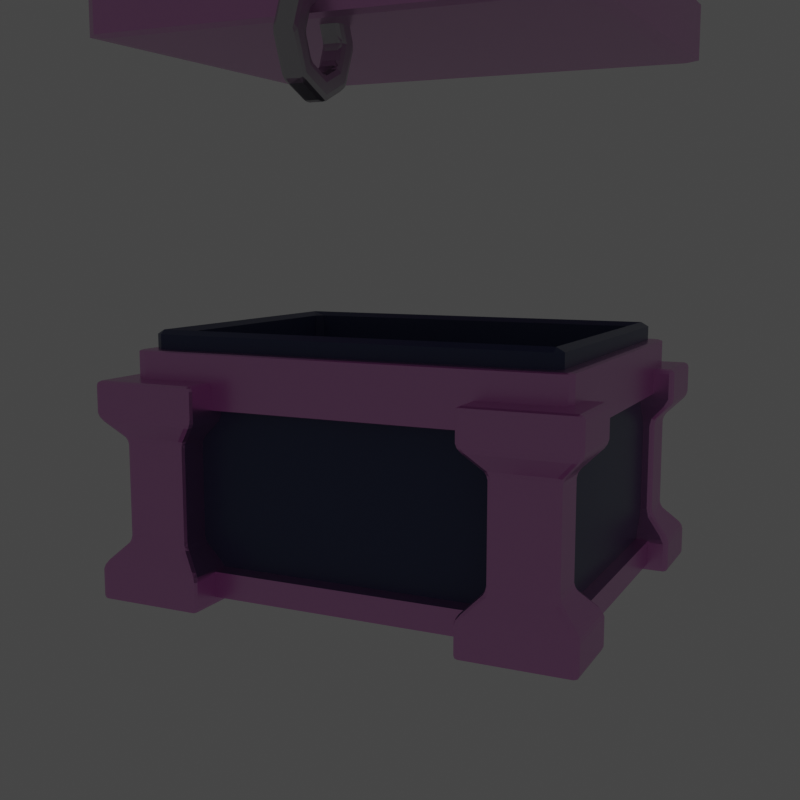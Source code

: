 # Source: uploads_files_3980691_Chest.blend  (saved by Blender 3.6.13; exported with 4.5.12 LTS)
import bpy
from mathutils import Matrix  # noqa: F401  (used for matrix-valued properties, if any)

bpy.ops.wm.read_factory_settings(use_empty=True)
scene = bpy.context.scene
scene.name = 'Scene'

# ---- collections
col_collection = bpy.data.collections.new('Collection'); scene.collection.children.link(col_collection)

# ---- materials (node trees are filled in below, after node groups)
mat_material_003 = bpy.data.materials.new('Material.003')
mat_material = bpy.data.materials.new('Material')
mat_material.alpha_threshold = 0.0
mat_material.line_color = (0.0, 0.0, 0.0, 1.0)
mat_material_002 = bpy.data.materials.new('Material.002')
mat_material_002.alpha_threshold = 0.0
mat_material_002.line_color = (0.0, 0.0, 0.0, 1.0)

# ---- material node trees
mat_material_003.use_nodes = True; mat_material_003.node_tree.nodes.clear()
_N = mat_material_003.node_tree.nodes; _L = mat_material_003.node_tree.links
n0 = _N.new('ShaderNodeBsdfPrincipled'); n0.name = 'Principled BSDF'; n0.location = (10, 300)
n0.distribution = 'GGX'
n0.subsurface_method = 'RANDOM_WALK_SKIN'
n0.inputs[0].default_value = (0.04898, 0.06577, 0.1574, 1.0)
n0.inputs[2].default_value = 0.3
n0.inputs[3].default_value = 1.45
n0.inputs[27].default_value = (0.0, 0.0, 0.0, 1.0)
n0.inputs[28].default_value = 1.0
n1 = _N.new('ShaderNodeOutputMaterial'); n1.name = 'Material Output'; n1.location = (300, 300)
_L.new(n0.outputs[0], n1.inputs[0])
n1.is_active_output = True
mat_material.use_nodes = True; mat_material.node_tree.nodes.clear()
_N = mat_material.node_tree.nodes; _L = mat_material.node_tree.links
n0 = _N.new('ShaderNodeOutputMaterial'); n0.name = 'Material Output'; n0.location = (300, 300)
n1 = _N.new('ShaderNodeBsdfPrincipled'); n1.name = 'Principled BSDF'; n1.location = (10, 300)
n1.distribution = 'GGX'
n1.subsurface_method = 'RANDOM_WALK_SKIN'
n1.inputs[0].default_value = (0.8, 0.3771, 0.7377, 1.0)
n1.inputs[1].default_value = 0.9
n1.inputs[2].default_value = 0.3
n1.inputs[3].default_value = 1.45
n1.inputs[27].default_value = (0.0, 0.0, 0.0, 1.0)
n1.inputs[28].default_value = 1.0
_L.new(n1.outputs[0], n0.inputs[0])
n0.is_active_output = True
mat_material_002.use_nodes = True; mat_material_002.node_tree.nodes.clear()
_N = mat_material_002.node_tree.nodes; _L = mat_material_002.node_tree.links
n0 = _N.new('ShaderNodeOutputMaterial'); n0.name = 'Material Output'; n0.location = (300, 300)
n1 = _N.new('ShaderNodeBsdfPrincipled'); n1.name = 'Principled BSDF'; n1.location = (10, 300)
n1.distribution = 'GGX'
n1.subsurface_method = 'RANDOM_WALK_SKIN'
n1.inputs[0].default_value = (0.5223, 0.5067, 0.5382, 1.0)
n1.inputs[1].default_value = 0.9
n1.inputs[2].default_value = 0.3
n1.inputs[3].default_value = 1.45
n1.inputs[13].default_value = 1.0
n1.inputs[27].default_value = (0.0, 0.0, 0.0, 1.0)
n1.inputs[28].default_value = 1.0
_L.new(n1.outputs[0], n0.inputs[0])
n0.is_active_output = True

# ---- world
world_world = bpy.data.worlds.new('World'); scene.world = world_world
world_world.use_nodes = True; world_world.node_tree.nodes.clear()
_N = world_world.node_tree.nodes; _L = world_world.node_tree.links
n0 = _N.new('ShaderNodeOutputWorld'); n0.name = 'World Output'; n0.location = (300, 300)
n1 = _N.new('ShaderNodeBackground'); n1.name = 'Background'; n1.location = (10, 300)
n1.inputs[0].default_value = (0.05088, 0.05088, 0.05088, 1.0)
_L.new(n1.outputs[0], n0.inputs[0])
n0.is_active_output = True
world_world.color = (0.05088, 0.05088, 0.05088)
world_world.use_sun_shadow = False
world_world.sun_shadow_jitter_overblur = 0.0

# ---- cameras
cam_camera_001 = bpy.data.cameras.new('Camera.001')

# ---- lights
light_spot = bpy.data.lights.new('Spot', 'SPOT')
light_spot.transmission_factor = 0.0
light_spot.shadow_maximum_resolution = 0.006
light_spot.use_absolute_resolution = True

# ---- meshes
me_cube_003 = bpy.data.meshes.new('Cube.003')
me_cube_003.from_pydata([(-1.0, -1.0, -1.0), (-0.9258, -0.9258, 1.0), (-1.0, 1.0, -1.0), (-0.9258, 0.9258, 1.0), (1.0, -1.0, -1.0), (0.9258, -0.9258, 1.0), (1.0, 1.0, -1.0), (0.9258, 0.9258, 1.0), (-1.0, -1.0, 1.0), (-1.0, 1.0, 1.0), (1.0, 1.0, 1.0), (1.0, -1.0, 1.0), (-0.9258, -0.9258, -0.848), (-0.9258, 0.9258, -0.848), (0.9258, 0.9258, -0.848), (0.9258, -0.9258, -0.848)], [], [(0, 8, 9, 2), (2, 9, 10, 6), (6, 10, 11, 4), (4, 11, 8, 0), (2, 6, 4, 0), (1, 5, 15, 12), (1, 3, 9, 8), (3, 7, 10, 9), (7, 5, 11, 10), (5, 1, 8, 11), (14, 13, 12, 15), (7, 3, 13, 14), (5, 7, 14, 15), (3, 1, 12, 13)])
_uv = me_cube_003.uv_layers.new(name='UVMap')
_uv.uv.foreach_set('vector', [0.375, 0.0, 0.625, 0.0, 0.625, 0.25, 0.375, 0.25, 0.375, 0.25, 0.625, 0.25, 0.625, 0.5, 0.375, 0.5, 0.375, 0.5, 0.625, 0.5, 0.625, 0.75, 0.375, 0.75, 0.375, 0.75, 0.625, 0.75, 0.625, 1.0, 0.375, 1.0, 0.125, 0.5, 0.375, 0.5, 0.375, 0.75, 0.125, 0.75, 0.8594, 0.7344, 0.6406, 0.7344, 0.6406, 0.7344, 0.8594, 0.7344, 0.8594, 0.7344, 0.8594, 0.5156, 0.875, 0.5, 0.875, 0.75, 0.8594, 0.5156, 0.6406, 0.5156, 0.625, 0.5, 0.875, 0.5, 0.6406, 0.5156, 0.6406, 0.7344, 0.625, 0.75, 0.625, 0.5, 0.6406, 0.7344, 0.8594, 0.7344, 0.875, 0.75, 0.625, 0.75, 0.6406, 0.5156, 0.8594, 0.5156, 0.8594, 0.7344, 0.6406, 0.7344, 0.6406, 0.5156, 0.8594, 0.5156, 0.8594, 0.5156, 0.6406, 0.5156, 0.6406, 0.7344, 0.6406, 0.5156, 0.6406, 0.5156, 0.6406, 0.7344, 0.8594, 0.5156, 0.8594, 0.7344, 0.8594, 0.7344, 0.8594, 0.5156])
me_cube_003.materials.append(mat_material_003)
me_cube_003.update()
me_cylinder = bpy.data.meshes.new('Cylinder')
me_cylinder.from_pydata([(1.358e-08, 0.5031, -1.0), (1.358e-08, 0.5031, 1.0), (0.7071, 0.2102, -1.0), (0.7071, 0.2102, 1.0), (1.0, -0.3079, -1.0), (1.0, -0.3079, 1.0), (-1.0, -0.3079, -1.0), (-1.0, -0.3079, 1.0), (-0.7071, 0.2102, -1.0), (-0.7071, 0.2102, 1.0), (1.358e-08, -0.3079, 1.0), (-3.013e-08, -0.3079, -1.0)], [], [(0, 1, 3, 2), (2, 3, 5, 4), (10, 9, 7), (6, 7, 9, 8), (8, 9, 1, 0), (1, 9, 10), (5, 3, 10), (3, 1, 10), (8, 0, 11), (2, 4, 11), (6, 8, 11), (0, 2, 11)])
_uv = me_cylinder.uv_layers.new(name='UVMap')
_uv.uv.foreach_set('vector', [1.0, 0.5, 1.0, 1.0, 0.875, 1.0, 0.875, 0.5, 0.875, 0.5, 0.875, 1.0, 0.75, 1.0, 0.75, 0.5, 0.25, 0.25, 0.08029, 0.4197, 0.01, 0.25, 0.25, 0.5, 0.25, 1.0, 0.125, 1.0, 0.125, 0.5, 0.125, 0.5, 0.125, 1.0, 0.0, 1.0, 0.0, 0.5, 0.25, 0.49, 0.08029, 0.4197, 0.25, 0.25, 0.49, 0.25, 0.4197, 0.4197, 0.25, 0.25, 0.4197, 0.4197, 0.25, 0.49, 0.25, 0.25, 0.5803, 0.4197, 0.75, 0.49, 0.75, 0.25, 0.9197, 0.4197, 0.99, 0.25, 0.75, 0.25, 0.51, 0.25, 0.5803, 0.4197, 0.75, 0.25, 0.75, 0.49, 0.9197, 0.4197, 0.75, 0.25])
me_cylinder.materials.append(mat_material_003)
me_cylinder.update()
me_cylinder_001 = bpy.data.meshes.new('Cylinder.001')
me_cylinder_001.from_pydata([(2.682e-08, 0.4067, -1.0), (-1.775e-09, 0.4067, -0.6901), (0.7071, 0.1139, -1.0), (0.7071, 0.1139, -0.6901), (1.0, -0.4042, -1.0), (1.0, -0.4042, -0.6901), (-1.0, -0.4042, -1.0), (-1.0, -0.4042, -0.6901), (-0.7071, 0.1139, -1.0), (-0.7071, 0.1139, -0.6901), (4.628e-08, 0.5669, -1.012), (0.8719, 0.2083, -1.012), (0.8719, 0.2083, -0.6782), (-1.114e-10, 0.5669, -0.6782), (1.226, -0.4047, -1.012), (1.226, -0.4047, -0.6782), (-1.226, -0.4047, -0.6782), (-1.226, -0.4047, -1.012), (-0.8719, 0.2083, -1.012), (-0.8719, 0.2083, -0.6782), (2.682e-08, 0.4067, 1.0), (-1.775e-09, 0.4067, 0.6901), (0.7071, 0.1139, 1.0), (0.7071, 0.1139, 0.6901), (1.0, -0.4042, 1.0), (1.0, -0.4042, 0.6901), (-1.0, -0.4042, 1.0), (-1.0, -0.4042, 0.6901), (-0.7071, 0.1139, 1.0), (-0.7071, 0.1139, 0.6901), (4.628e-08, 0.5669, 1.012), (0.8719, 0.2083, 1.012), (0.8719, 0.2083, 0.6782), (-1.114e-10, 0.5669, 0.6782), (1.226, -0.4047, 1.012), (1.226, -0.4047, 0.6782), (-1.226, -0.4047, 0.6782), (-1.226, -0.4047, 1.012), (-0.8719, 0.2083, 1.012), (-0.8719, 0.2083, 0.6782)], [], [(0, 2, 3, 1), (2, 4, 5, 3), (6, 8, 9, 7), (8, 0, 1, 9), (10, 13, 12, 11), (11, 12, 15, 14), (17, 16, 19, 18), (18, 19, 13, 10), (3, 5, 15, 12), (9, 1, 13, 19), (7, 9, 19, 16), (5, 4, 14, 15), (2, 0, 10, 11), (6, 7, 16, 17), (4, 2, 11, 14), (0, 8, 18, 10), (1, 3, 12, 13), (8, 6, 17, 18), (20, 21, 23, 22), (22, 23, 25, 24), (26, 27, 29, 28), (28, 29, 21, 20), (30, 31, 32, 33), (31, 34, 35, 32), (37, 38, 39, 36), (38, 30, 33, 39), (23, 32, 35, 25), (29, 39, 33, 21), (27, 36, 39, 29), (25, 35, 34, 24), (22, 31, 30, 20), (26, 37, 36, 27), (24, 34, 31, 22), (20, 30, 38, 28), (21, 33, 32, 23), (28, 38, 37, 26)])
_uv = me_cylinder_001.uv_layers.new(name='UVMap')
_uv.uv.foreach_set('vector', [1.0, 0.5, 0.875, 0.5, 0.875, 1.0, 1.0, 1.0, 0.875, 0.5, 0.75, 0.5, 0.75, 1.0, 0.875, 1.0, 0.25, 0.5, 0.125, 0.5, 0.125, 1.0, 0.25, 1.0, 0.125, 0.5, 0.0, 0.5, 0.0, 1.0, 0.125, 1.0, 1.0, 0.5, 1.0, 1.0, 0.875, 1.0, 0.875, 0.5, 0.875, 0.5, 0.875, 1.0, 0.75, 1.0, 0.75, 0.5, 0.25, 0.5, 0.25, 1.0, 0.125, 1.0, 0.125, 0.5, 0.125, 0.5, 0.125, 1.0, 0.0, 1.0, 0.0, 0.5, 0.875, 1.0, 0.75, 1.0, 0.75, 1.0, 0.875, 1.0, 0.125, 1.0, 0.0, 1.0, 0.0, 1.0, 0.125, 1.0, 0.25, 1.0, 0.125, 1.0, 0.125, 1.0, 0.25, 1.0, 0.75, 1.0, 0.75, 0.5, 0.75, 0.5, 0.75, 1.0, 0.875, 0.5, 1.0, 0.5, 1.0, 0.5, 0.875, 0.5, 0.25, 0.5, 0.25, 1.0, 0.25, 1.0, 0.25, 0.5, 0.75, 0.5, 0.875, 0.5, 0.875, 0.5, 0.75, 0.5, 0.0, 0.5, 0.125, 0.5, 0.125, 0.5, 0.0, 0.5, 1.0, 1.0, 0.875, 1.0, 0.875, 1.0, 1.0, 1.0, 0.125, 0.5, 0.25, 0.5, 0.25, 0.5, 0.125, 0.5, 1.0, 0.5, 1.0, 1.0, 0.875, 1.0, 0.875, 0.5, 0.875, 0.5, 0.875, 1.0, 0.75, 1.0, 0.75, 0.5, 0.25, 0.5, 0.25, 1.0, 0.125, 1.0, 0.125, 0.5, 0.125, 0.5, 0.125, 1.0, 0.0, 1.0, 0.0, 0.5, 1.0, 0.5, 0.875, 0.5, 0.875, 1.0, 1.0, 1.0, 0.875, 0.5, 0.75, 0.5, 0.75, 1.0, 0.875, 1.0, 0.25, 0.5, 0.125, 0.5, 0.125, 1.0, 0.25, 1.0, 0.125, 0.5, 0.0, 0.5, 0.0, 1.0, 0.125, 1.0, 0.875, 1.0, 0.875, 1.0, 0.75, 1.0, 0.75, 1.0, 0.125, 1.0, 0.125, 1.0, 0.0, 1.0, 0.0, 1.0, 0.25, 1.0, 0.25, 1.0, 0.125, 1.0, 0.125, 1.0, 0.75, 1.0, 0.75, 1.0, 0.75, 0.5, 0.75, 0.5, 0.875, 0.5, 0.875, 0.5, 1.0, 0.5, 1.0, 0.5, 0.25, 0.5, 0.25, 0.5, 0.25, 1.0, 0.25, 1.0, 0.75, 0.5, 0.75, 0.5, 0.875, 0.5, 0.875, 0.5, 0.0, 0.5, 0.0, 0.5, 0.125, 0.5, 0.125, 0.5, 1.0, 1.0, 1.0, 1.0, 0.875, 1.0, 0.875, 1.0, 0.125, 0.5, 0.125, 0.5, 0.25, 0.5, 0.25, 0.5])
me_cylinder_001.materials.append(mat_material)
me_cylinder_001.update()
me_cube_005 = bpy.data.meshes.new('Cube.005')
me_cube_005.from_pydata([(-1.0, -1.0, -1.0), (-1.0, -1.0, 1.0), (-1.0, 1.0, -1.0), (-1.0, 1.0, 1.0), (1.0, -1.0, -1.0), (1.0, -1.0, 1.0), (1.0, 1.0, -1.0), (1.0, 1.0, 1.0)], [], [(0, 1, 3, 2), (2, 3, 7, 6), (6, 7, 5, 4), (4, 5, 1, 0), (2, 6, 4, 0), (7, 3, 1, 5)])
_uv = me_cube_005.uv_layers.new(name='UVMap')
_uv.uv.foreach_set('vector', [0.375, 0.0, 0.625, 0.0, 0.625, 0.25, 0.375, 0.25, 0.375, 0.25, 0.625, 0.25, 0.625, 0.5, 0.375, 0.5, 0.375, 0.5, 0.625, 0.5, 0.625, 0.75, 0.375, 0.75, 0.375, 0.75, 0.625, 0.75, 0.625, 1.0, 0.375, 1.0, 0.125, 0.5, 0.375, 0.5, 0.375, 0.75, 0.125, 0.75, 0.625, 0.5, 0.875, 0.5, 0.875, 0.75, 0.625, 0.75])
me_cube_005.materials.append(mat_material)
me_cube_005.update()
me_cube_006 = bpy.data.meshes.new('Cube.006')
me_cube_006.from_pydata([(-0.8842, -0.8842, -1.0), (-0.8842, -0.8842, 1.0), (-0.8842, 0.8842, -1.0), (-0.8842, 0.8842, 1.0), (0.8842, -0.8842, -1.0), (0.8842, -0.8842, 1.0), (0.8842, 0.8842, -1.0), (0.8842, 0.8842, 1.0), (-1.0, 1.0, -1.0), (-1.0, -1.0, -1.0), (-1.0, -1.0, 1.0), (-1.0, 1.0, 1.0), (1.0, 1.0, -1.0), (1.0, 1.0, 1.0), (1.0, -1.0, -1.0), (1.0, -1.0, 1.0)], [], [(9, 10, 11, 8), (8, 11, 13, 12), (12, 13, 15, 14), (14, 15, 10, 9), (0, 1, 5, 4), (2, 3, 1, 0), (2, 0, 9, 8), (1, 3, 11, 10), (6, 2, 8, 12), (3, 7, 13, 11), (4, 6, 12, 14), (7, 5, 15, 13), (0, 4, 14, 9), (5, 1, 10, 15), (6, 7, 3, 2), (4, 5, 7, 6)])
_uv = me_cube_006.uv_layers.new(name='UVMap')
_uv.uv.foreach_set('vector', [0.375, 0.0, 0.625, 0.0, 0.625, 0.25, 0.375, 0.25, 0.375, 0.25, 0.625, 0.25, 0.625, 0.5, 0.375, 0.5, 0.375, 0.5, 0.625, 0.5, 0.625, 0.75, 0.375, 0.75, 0.375, 0.75, 0.625, 0.75, 0.625, 1.0, 0.375, 1.0, 0.1395, 0.7355, 0.8605, 0.7355, 0.6395, 0.7355, 0.3605, 0.7355, 0.1395, 0.5145, 0.8605, 0.5145, 0.8605, 0.7355, 0.1395, 0.7355, 0.1395, 0.5145, 0.1395, 0.7355, 0.125, 0.75, 0.125, 0.5, 0.8605, 0.7355, 0.8605, 0.5145, 0.875, 0.5, 0.875, 0.75, 0.3605, 0.5145, 0.1395, 0.5145, 0.125, 0.5, 0.375, 0.5, 0.8605, 0.5145, 0.6395, 0.5145, 0.625, 0.5, 0.875, 0.5, 0.3605, 0.7355, 0.3605, 0.5145, 0.375, 0.5, 0.375, 0.75, 0.6395, 0.5145, 0.6395, 0.7355, 0.625, 0.75, 0.625, 0.5, 0.1395, 0.7355, 0.3605, 0.7355, 0.375, 0.75, 0.125, 0.75, 0.6395, 0.7355, 0.8605, 0.7355, 0.875, 0.75, 0.625, 0.75, 0.3605, 0.5145, 0.6395, 0.5145, 0.8605, 0.5145, 0.1395, 0.5145, 0.3605, 0.7355, 0.6395, 0.7355, 0.6395, 0.5145, 0.3605, 0.5145])
me_cube_006.materials.append(mat_material)
me_cube_006.update()
me_cube_007 = bpy.data.meshes.new('Cube.007')
me_cube_007.from_pydata([(-1.0, -1.0, -1.0), (-1.0, -1.0, 1.0), (-1.0, 1.0, -1.0), (-1.0, 1.0, 1.0), (1.0, -1.0, -1.0), (1.0, -1.0, 1.0), (1.0, 1.0, -1.0), (1.0, 1.0, 1.0)], [], [(0, 1, 3, 2), (2, 3, 7, 6), (6, 7, 5, 4), (4, 5, 1, 0), (2, 6, 4, 0), (7, 3, 1, 5)])
_uv = me_cube_007.uv_layers.new(name='UVMap')
_uv.uv.foreach_set('vector', [0.375, 0.0, 0.625, 0.0, 0.625, 0.25, 0.375, 0.25, 0.375, 0.25, 0.625, 0.25, 0.625, 0.5, 0.375, 0.5, 0.375, 0.5, 0.625, 0.5, 0.625, 0.75, 0.375, 0.75, 0.375, 0.75, 0.625, 0.75, 0.625, 1.0, 0.375, 1.0, 0.125, 0.5, 0.375, 0.5, 0.375, 0.75, 0.125, 0.75, 0.625, 0.5, 0.875, 0.5, 0.875, 0.75, 0.625, 0.75])
me_cube_007.materials.append(mat_material)
me_cube_007.update()
me_cube_008 = bpy.data.meshes.new('Cube.008')
me_cube_008.from_pydata([(-1.136, -0.9702, -0.007084), (-1.253, -1.057, 0.5661), (-1.136, -0.7209, -0.007084), (-1.253, -0.6342, 0.5661), (-0.7984, -0.9702, -0.007084), (-0.681, -1.057, 0.5661), (-0.7984, -0.7209, -0.007084), (-0.681, -0.6342, 0.5661), (-1.253, -1.057, 0.3808), (-1.253, -0.6342, 0.3808), (-0.681, -0.6342, 0.3808), (-0.681, -1.057, 0.3808), (-1.136, -0.7209, 0.2608), (-0.7984, -0.7209, 0.2608), (-0.7984, -0.9702, 0.2608), (-1.136, -0.9702, 0.2608), (-1.253, -1.057, -0.5637), (-1.253, -0.6342, -0.5637), (-0.681, -1.057, -0.5637), (-0.681, -0.6342, -0.5637), (-1.253, -1.057, -0.3784), (-1.253, -0.6342, -0.3784), (-0.681, -0.6342, -0.3784), (-0.681, -1.057, -0.3784), (-1.136, -0.7209, -0.2584), (-0.7984, -0.7209, -0.2584), (-0.7984, -0.9702, -0.2584), (-1.136, -0.9702, -0.2584), (1.136, -0.9702, -0.007084), (1.253, -1.057, 0.5661), (1.136, -0.7209, -0.007084), (1.253, -0.6342, 0.5661), (0.7984, -0.9702, -0.007084), (0.681, -1.057, 0.5661), (0.7984, -0.7209, -0.007084), (0.681, -0.6342, 0.5661), (1.253, -1.057, 0.3808), (1.253, -0.6342, 0.3808), (0.681, -0.6342, 0.3808), (0.681, -1.057, 0.3808), (1.136, -0.7209, 0.2608), (0.7984, -0.7209, 0.2608), (0.7984, -0.9702, 0.2608), (1.136, -0.9702, 0.2608), (1.253, -1.057, -0.5637), (1.253, -0.6342, -0.5637), (0.681, -1.057, -0.5637), (0.681, -0.6342, -0.5637), (1.253, -1.057, -0.3784), (1.253, -0.6342, -0.3784), (0.681, -0.6342, -0.3784), (0.681, -1.057, -0.3784), (1.136, -0.7209, -0.2584), (0.7984, -0.7209, -0.2584), (0.7984, -0.9702, -0.2584), (1.136, -0.9702, -0.2584), (-1.136, 0.9702, -0.007084), (-1.253, 1.057, 0.5661), (-1.136, 0.7209, -0.007084), (-1.253, 0.6342, 0.5661), (-0.7984, 0.9702, -0.007084), (-0.681, 1.057, 0.5661), (-0.7984, 0.7209, -0.007084), (-0.681, 0.6342, 0.5661), (-1.253, 1.057, 0.3808), (-1.253, 0.6342, 0.3808), (-0.681, 0.6342, 0.3808), (-0.681, 1.057, 0.3808), (-1.136, 0.7209, 0.2608), (-0.7984, 0.7209, 0.2608), (-0.7984, 0.9702, 0.2608), (-1.136, 0.9702, 0.2608), (-1.253, 1.057, -0.5637), (-1.253, 0.6342, -0.5637), (-0.681, 1.057, -0.5637), (-0.681, 0.6342, -0.5637), (-1.253, 1.057, -0.3784), (-1.253, 0.6342, -0.3784), (-0.681, 0.6342, -0.3784), (-0.681, 1.057, -0.3784), (-1.136, 0.7209, -0.2584), (-0.7984, 0.7209, -0.2584), (-0.7984, 0.9702, -0.2584), (-1.136, 0.9702, -0.2584), (1.136, 0.9702, -0.007084), (1.253, 1.057, 0.5661), (1.136, 0.7209, -0.007084), (1.253, 0.6342, 0.5661), (0.7984, 0.9702, -0.007084), (0.681, 1.057, 0.5661), (0.7984, 0.7209, -0.007084), (0.681, 0.6342, 0.5661), (1.253, 1.057, 0.3808), (1.253, 0.6342, 0.3808), (0.681, 0.6342, 0.3808), (0.681, 1.057, 0.3808), (1.136, 0.7209, 0.2608), (0.7984, 0.7209, 0.2608), (0.7984, 0.9702, 0.2608), (1.136, 0.9702, 0.2608), (1.253, 1.057, -0.5637), (1.253, 0.6342, -0.5637), (0.681, 1.057, -0.5637), (0.681, 0.6342, -0.5637), (1.253, 1.057, -0.3784), (1.253, 0.6342, -0.3784), (0.681, 0.6342, -0.3784), (0.681, 1.057, -0.3784), (1.136, 0.7209, -0.2584), (0.7984, 0.7209, -0.2584), (0.7984, 0.9702, -0.2584), (1.136, 0.9702, -0.2584)], [], [(8, 1, 3, 9), (9, 3, 7, 10), (10, 7, 5, 11), (11, 5, 1, 8), (2, 6, 4, 0), (7, 3, 1, 5), (14, 11, 8, 15), (13, 10, 11, 14), (12, 9, 10, 13), (15, 8, 9, 12), (0, 15, 12, 2), (2, 12, 13, 6), (6, 13, 14, 4), (4, 14, 15, 0), (20, 21, 17, 16), (21, 22, 19, 17), (22, 23, 18, 19), (23, 20, 16, 18), (19, 18, 16, 17), (26, 27, 20, 23), (25, 26, 23, 22), (24, 25, 22, 21), (27, 24, 21, 20), (0, 2, 24, 27), (2, 6, 25, 24), (6, 4, 26, 25), (4, 0, 27, 26), (36, 37, 31, 29), (37, 38, 35, 31), (38, 39, 33, 35), (39, 36, 29, 33), (30, 28, 32, 34), (35, 33, 29, 31), (42, 43, 36, 39), (41, 42, 39, 38), (40, 41, 38, 37), (43, 40, 37, 36), (28, 30, 40, 43), (30, 34, 41, 40), (34, 32, 42, 41), (32, 28, 43, 42), (48, 44, 45, 49), (49, 45, 47, 50), (50, 47, 46, 51), (51, 46, 44, 48), (47, 45, 44, 46), (54, 51, 48, 55), (53, 50, 51, 54), (52, 49, 50, 53), (55, 48, 49, 52), (28, 55, 52, 30), (30, 52, 53, 34), (34, 53, 54, 32), (32, 54, 55, 28), (64, 65, 59, 57), (65, 66, 63, 59), (66, 67, 61, 63), (67, 64, 57, 61), (58, 56, 60, 62), (63, 61, 57, 59), (70, 71, 64, 67), (69, 70, 67, 66), (68, 69, 66, 65), (71, 68, 65, 64), (56, 58, 68, 71), (58, 62, 69, 68), (62, 60, 70, 69), (60, 56, 71, 70), (76, 72, 73, 77), (77, 73, 75, 78), (78, 75, 74, 79), (79, 74, 72, 76), (75, 73, 72, 74), (82, 79, 76, 83), (81, 78, 79, 82), (80, 77, 78, 81), (83, 76, 77, 80), (56, 83, 80, 58), (58, 80, 81, 62), (62, 81, 82, 60), (60, 82, 83, 56), (92, 85, 87, 93), (93, 87, 91, 94), (94, 91, 89, 95), (95, 89, 85, 92), (86, 90, 88, 84), (91, 87, 85, 89), (98, 95, 92, 99), (97, 94, 95, 98), (96, 93, 94, 97), (99, 92, 93, 96), (84, 99, 96, 86), (86, 96, 97, 90), (90, 97, 98, 88), (88, 98, 99, 84), (104, 105, 101, 100), (105, 106, 103, 101), (106, 107, 102, 103), (107, 104, 100, 102), (103, 102, 100, 101), (110, 111, 104, 107), (109, 110, 107, 106), (108, 109, 106, 105), (111, 108, 105, 104), (84, 86, 108, 111), (86, 90, 109, 108), (90, 88, 110, 109), (88, 84, 111, 110)])
_uv = me_cube_008.uv_layers.new(name='UVMap')
_uv.uv.foreach_set('vector', [0.5977, 0.0, 0.625, 0.0, 0.625, 0.25, 0.5977, 0.25, 0.5977, 0.25, 0.625, 0.25, 0.625, 0.5, 0.5977, 0.5, 0.5977, 0.5, 0.625, 0.5, 0.625, 0.75, 0.5977, 0.75, 0.5977, 0.75, 0.625, 0.75, 0.625, 1.0, 0.5977, 1.0, 0.125, 0.5, 0.375, 0.5, 0.375, 0.75, 0.125, 0.75, 0.625, 0.5, 0.875, 0.5, 0.875, 0.75, 0.625, 0.75, 0.5713, 0.75, 0.5977, 0.75, 0.5977, 1.0, 0.5713, 1.0, 0.5713, 0.5, 0.5977, 0.5, 0.5977, 0.75, 0.5713, 0.75, 0.5713, 0.25, 0.5977, 0.25, 0.5977, 0.5, 0.5713, 0.5, 0.5713, 0.0, 0.5977, 0.0, 0.5977, 0.25, 0.5713, 0.25, 0.375, 0.0, 0.5713, 0.0, 0.5713, 0.25, 0.375, 0.25, 0.375, 0.25, 0.5713, 0.25, 0.5713, 0.5, 0.375, 0.5, 0.375, 0.5, 0.5713, 0.5, 0.5713, 0.75, 0.375, 0.75, 0.375, 0.75, 0.5713, 0.75, 0.5713, 1.0, 0.375, 1.0, 0.5977, 0.0, 0.5977, 0.25, 0.625, 0.25, 0.625, 0.0, 0.5977, 0.25, 0.5977, 0.5, 0.625, 0.5, 0.625, 0.25, 0.5977, 0.5, 0.5977, 0.75, 0.625, 0.75, 0.625, 0.5, 0.5977, 0.75, 0.5977, 1.0, 0.625, 1.0, 0.625, 0.75, 0.625, 0.5, 0.625, 0.75, 0.875, 0.75, 0.875, 0.5, 0.5713, 0.75, 0.5713, 1.0, 0.5977, 1.0, 0.5977, 0.75, 0.5713, 0.5, 0.5713, 0.75, 0.5977, 0.75, 0.5977, 0.5, 0.5713, 0.25, 0.5713, 0.5, 0.5977, 0.5, 0.5977, 0.25, 0.5713, 0.0, 0.5713, 0.25, 0.5977, 0.25, 0.5977, 0.0, 0.375, 0.0, 0.375, 0.25, 0.5713, 0.25, 0.5713, 0.0, 0.375, 0.25, 0.375, 0.5, 0.5713, 0.5, 0.5713, 0.25, 0.375, 0.5, 0.375, 0.75, 0.5713, 0.75, 0.5713, 0.5, 0.375, 0.75, 0.375, 1.0, 0.5713, 1.0, 0.5713, 0.75, 0.5977, 0.0, 0.5977, 0.25, 0.625, 0.25, 0.625, 0.0, 0.5977, 0.25, 0.5977, 0.5, 0.625, 0.5, 0.625, 0.25, 0.5977, 0.5, 0.5977, 0.75, 0.625, 0.75, 0.625, 0.5, 0.5977, 0.75, 0.5977, 1.0, 0.625, 1.0, 0.625, 0.75, 0.125, 0.5, 0.125, 0.75, 0.375, 0.75, 0.375, 0.5, 0.625, 0.5, 0.625, 0.75, 0.875, 0.75, 0.875, 0.5, 0.5713, 0.75, 0.5713, 1.0, 0.5977, 1.0, 0.5977, 0.75, 0.5713, 0.5, 0.5713, 0.75, 0.5977, 0.75, 0.5977, 0.5, 0.5713, 0.25, 0.5713, 0.5, 0.5977, 0.5, 0.5977, 0.25, 0.5713, 0.0, 0.5713, 0.25, 0.5977, 0.25, 0.5977, 0.0, 0.375, 0.0, 0.375, 0.25, 0.5713, 0.25, 0.5713, 0.0, 0.375, 0.25, 0.375, 0.5, 0.5713, 0.5, 0.5713, 0.25, 0.375, 0.5, 0.375, 0.75, 0.5713, 0.75, 0.5713, 0.5, 0.375, 0.75, 0.375, 1.0, 0.5713, 1.0, 0.5713, 0.75, 0.5977, 0.0, 0.625, 0.0, 0.625, 0.25, 0.5977, 0.25, 0.5977, 0.25, 0.625, 0.25, 0.625, 0.5, 0.5977, 0.5, 0.5977, 0.5, 0.625, 0.5, 0.625, 0.75, 0.5977, 0.75, 0.5977, 0.75, 0.625, 0.75, 0.625, 1.0, 0.5977, 1.0, 0.625, 0.5, 0.875, 0.5, 0.875, 0.75, 0.625, 0.75, 0.5713, 0.75, 0.5977, 0.75, 0.5977, 1.0, 0.5713, 1.0, 0.5713, 0.5, 0.5977, 0.5, 0.5977, 0.75, 0.5713, 0.75, 0.5713, 0.25, 0.5977, 0.25, 0.5977, 0.5, 0.5713, 0.5, 0.5713, 0.0, 0.5977, 0.0, 0.5977, 0.25, 0.5713, 0.25, 0.375, 0.0, 0.5713, 0.0, 0.5713, 0.25, 0.375, 0.25, 0.375, 0.25, 0.5713, 0.25, 0.5713, 0.5, 0.375, 0.5, 0.375, 0.5, 0.5713, 0.5, 0.5713, 0.75, 0.375, 0.75, 0.375, 0.75, 0.5713, 0.75, 0.5713, 1.0, 0.375, 1.0, 0.5977, 0.0, 0.5977, 0.25, 0.625, 0.25, 0.625, 0.0, 0.5977, 0.25, 0.5977, 0.5, 0.625, 0.5, 0.625, 0.25, 0.5977, 0.5, 0.5977, 0.75, 0.625, 0.75, 0.625, 0.5, 0.5977, 0.75, 0.5977, 1.0, 0.625, 1.0, 0.625, 0.75, 0.125, 0.5, 0.125, 0.75, 0.375, 0.75, 0.375, 0.5, 0.625, 0.5, 0.625, 0.75, 0.875, 0.75, 0.875, 0.5, 0.5713, 0.75, 0.5713, 1.0, 0.5977, 1.0, 0.5977, 0.75, 0.5713, 0.5, 0.5713, 0.75, 0.5977, 0.75, 0.5977, 0.5, 0.5713, 0.25, 0.5713, 0.5, 0.5977, 0.5, 0.5977, 0.25, 0.5713, 0.0, 0.5713, 0.25, 0.5977, 0.25, 0.5977, 0.0, 0.375, 0.0, 0.375, 0.25, 0.5713, 0.25, 0.5713, 0.0, 0.375, 0.25, 0.375, 0.5, 0.5713, 0.5, 0.5713, 0.25, 0.375, 0.5, 0.375, 0.75, 0.5713, 0.75, 0.5713, 0.5, 0.375, 0.75, 0.375, 1.0, 0.5713, 1.0, 0.5713, 0.75, 0.5977, 0.0, 0.625, 0.0, 0.625, 0.25, 0.5977, 0.25, 0.5977, 0.25, 0.625, 0.25, 0.625, 0.5, 0.5977, 0.5, 0.5977, 0.5, 0.625, 0.5, 0.625, 0.75, 0.5977, 0.75, 0.5977, 0.75, 0.625, 0.75, 0.625, 1.0, 0.5977, 1.0, 0.625, 0.5, 0.875, 0.5, 0.875, 0.75, 0.625, 0.75, 0.5713, 0.75, 0.5977, 0.75, 0.5977, 1.0, 0.5713, 1.0, 0.5713, 0.5, 0.5977, 0.5, 0.5977, 0.75, 0.5713, 0.75, 0.5713, 0.25, 0.5977, 0.25, 0.5977, 0.5, 0.5713, 0.5, 0.5713, 0.0, 0.5977, 0.0, 0.5977, 0.25, 0.5713, 0.25, 0.375, 0.0, 0.5713, 0.0, 0.5713, 0.25, 0.375, 0.25, 0.375, 0.25, 0.5713, 0.25, 0.5713, 0.5, 0.375, 0.5, 0.375, 0.5, 0.5713, 0.5, 0.5713, 0.75, 0.375, 0.75, 0.375, 0.75, 0.5713, 0.75, 0.5713, 1.0, 0.375, 1.0, 0.5977, 0.0, 0.625, 0.0, 0.625, 0.25, 0.5977, 0.25, 0.5977, 0.25, 0.625, 0.25, 0.625, 0.5, 0.5977, 0.5, 0.5977, 0.5, 0.625, 0.5, 0.625, 0.75, 0.5977, 0.75, 0.5977, 0.75, 0.625, 0.75, 0.625, 1.0, 0.5977, 1.0, 0.125, 0.5, 0.375, 0.5, 0.375, 0.75, 0.125, 0.75, 0.625, 0.5, 0.875, 0.5, 0.875, 0.75, 0.625, 0.75, 0.5713, 0.75, 0.5977, 0.75, 0.5977, 1.0, 0.5713, 1.0, 0.5713, 0.5, 0.5977, 0.5, 0.5977, 0.75, 0.5713, 0.75, 0.5713, 0.25, 0.5977, 0.25, 0.5977, 0.5, 0.5713, 0.5, 0.5713, 0.0, 0.5977, 0.0, 0.5977, 0.25, 0.5713, 0.25, 0.375, 0.0, 0.5713, 0.0, 0.5713, 0.25, 0.375, 0.25, 0.375, 0.25, 0.5713, 0.25, 0.5713, 0.5, 0.375, 0.5, 0.375, 0.5, 0.5713, 0.5, 0.5713, 0.75, 0.375, 0.75, 0.375, 0.75, 0.5713, 0.75, 0.5713, 1.0, 0.375, 1.0, 0.5977, 0.0, 0.5977, 0.25, 0.625, 0.25, 0.625, 0.0, 0.5977, 0.25, 0.5977, 0.5, 0.625, 0.5, 0.625, 0.25, 0.5977, 0.5, 0.5977, 0.75, 0.625, 0.75, 0.625, 0.5, 0.5977, 0.75, 0.5977, 1.0, 0.625, 1.0, 0.625, 0.75, 0.625, 0.5, 0.625, 0.75, 0.875, 0.75, 0.875, 0.5, 0.5713, 0.75, 0.5713, 1.0, 0.5977, 1.0, 0.5977, 0.75, 0.5713, 0.5, 0.5713, 0.75, 0.5977, 0.75, 0.5977, 0.5, 0.5713, 0.25, 0.5713, 0.5, 0.5977, 0.5, 0.5977, 0.25, 0.5713, 0.0, 0.5713, 0.25, 0.5977, 0.25, 0.5977, 0.0, 0.375, 0.0, 0.375, 0.25, 0.5713, 0.25, 0.5713, 0.0, 0.375, 0.25, 0.375, 0.5, 0.5713, 0.5, 0.5713, 0.25, 0.375, 0.5, 0.375, 0.75, 0.5713, 0.75, 0.5713, 0.5, 0.375, 0.75, 0.375, 1.0, 0.5713, 1.0, 0.5713, 0.75])
me_cube_008.materials.append(mat_material)
me_cube_008.update()
me_cylinder_002 = bpy.data.meshes.new('Cylinder.002')
me_cylinder_002.from_pydata([(2.235e-08, 1.0, -0.5401), (2.235e-08, 1.0, 0.5401), (0.7071, 0.7071, -0.5401), (0.7071, 0.7071, 0.5401), (1.0, -3.626e-08, -0.5401), (1.0, -3.626e-08, 0.5401), (0.7071, -0.7071, -0.5401), (0.7071, -0.7071, 0.5401), (-6.507e-08, -1.0, -0.5401), (-6.507e-08, -1.0, 0.5401), (-0.7071, -0.7071, -0.5401), (-0.7071, -0.7071, 0.5401), (-1.0, 1.938e-08, -0.5401), (-1.0, 1.938e-08, 0.5401), (-0.7071, 0.7071, -0.5401), (-0.7071, 0.7071, 0.5401), (9.173e-09, 1.815, -0.5401), (9.173e-09, 1.815, 0.5401), (1.284, 1.284, -0.5401), (1.284, 1.284, 0.5401), (1.815, -6.503e-08, -0.5401), (1.815, -6.503e-08, 0.5401), (1.284, -1.284, -0.5401), (1.284, -1.284, 0.5401), (-8.024e-08, -1.815, -0.5401), (-8.024e-08, -1.815, 0.5401), (-1.284, -1.284, -0.5401), (-1.284, -1.284, 0.5401), (-1.815, -2.61e-08, -0.5401), (-1.815, -2.61e-08, 0.5401), (-1.284, 1.284, -0.5401), (-1.284, 1.284, 0.5401)], [], [(0, 2, 3, 1), (2, 4, 5, 3), (4, 6, 7, 5), (6, 8, 9, 7), (8, 10, 11, 9), (10, 12, 13, 11), (12, 14, 15, 13), (14, 0, 1, 15), (16, 17, 19, 18), (18, 19, 21, 20), (20, 21, 23, 22), (22, 23, 25, 24), (24, 25, 27, 26), (26, 27, 29, 28), (28, 29, 31, 30), (30, 31, 17, 16), (9, 11, 27, 25), (6, 4, 20, 22), (0, 14, 30, 16), (2, 0, 16, 18), (5, 7, 23, 21), (15, 1, 17, 31), (12, 10, 26, 28), (1, 3, 19, 17), (11, 13, 29, 27), (8, 6, 22, 24), (7, 9, 25, 23), (4, 2, 18, 20), (14, 12, 28, 30), (3, 5, 21, 19), (13, 15, 31, 29), (10, 8, 24, 26)])
_uv = me_cylinder_002.uv_layers.new(name='UVMap')
_uv.uv.foreach_set('vector', [1.0, 0.0, 0.875, 0.0, 0.875, 1.0, 1.0, 1.0, 0.875, 0.0, 0.75, 0.0, 0.75, 1.0, 0.875, 1.0, 0.75, 0.0, 0.625, 0.0, 0.625, 1.0, 0.75, 1.0, 0.625, 0.0, 0.5, 0.0, 0.5, 1.0, 0.625, 1.0, 0.5, 0.0, 0.375, 0.0, 0.375, 1.0, 0.5, 1.0, 0.375, 0.0, 0.25, 0.0, 0.25, 1.0, 0.375, 1.0, 0.25, 0.0, 0.125, 0.0, 0.125, 1.0, 0.25, 1.0, 0.125, 0.0, 0.0, 0.0, 0.0, 1.0, 0.125, 1.0, 1.0, 0.0, 1.0, 1.0, 0.875, 1.0, 0.875, 0.0, 0.875, 0.0, 0.875, 1.0, 0.75, 1.0, 0.75, 0.0, 0.75, 0.0, 0.75, 1.0, 0.625, 1.0, 0.625, 0.0, 0.625, 0.0, 0.625, 1.0, 0.5, 1.0, 0.5, 0.0, 0.5, 0.0, 0.5, 1.0, 0.375, 1.0, 0.375, 0.0, 0.375, 0.0, 0.375, 1.0, 0.25, 1.0, 0.25, 0.0, 0.25, 0.0, 0.25, 1.0, 0.125, 1.0, 0.125, 0.0, 0.125, 0.0, 0.125, 1.0, 0.0, 1.0, 0.0, 0.0, 0.5, 1.0, 0.375, 1.0, 0.375, 1.0, 0.5, 1.0, 0.625, 0.0, 0.75, 0.0, 0.75, 0.0, 0.625, 0.0, 0.0, 0.0, 0.125, 0.0, 0.125, 0.0, 0.0, 0.0, 0.875, 0.0, 1.0, 0.0, 1.0, 0.0, 0.875, 0.0, 0.75, 1.0, 0.625, 1.0, 0.625, 1.0, 0.75, 1.0, 0.125, 1.0, 0.0, 1.0, 0.0, 1.0, 0.125, 1.0, 0.25, 0.0, 0.375, 0.0, 0.375, 0.0, 0.25, 0.0, 1.0, 1.0, 0.875, 1.0, 0.875, 1.0, 1.0, 1.0, 0.375, 1.0, 0.25, 1.0, 0.25, 1.0, 0.375, 1.0, 0.5, 0.0, 0.625, 0.0, 0.625, 0.0, 0.5, 0.0, 0.625, 1.0, 0.5, 1.0, 0.5, 1.0, 0.625, 1.0, 0.75, 0.0, 0.875, 0.0, 0.875, 0.0, 0.75, 0.0, 0.125, 0.0, 0.25, 0.0, 0.25, 0.0, 0.125, 0.0, 0.875, 1.0, 0.75, 1.0, 0.75, 1.0, 0.875, 1.0, 0.25, 1.0, 0.125, 1.0, 0.125, 1.0, 0.25, 1.0, 0.375, 0.0, 0.5, 0.0, 0.5, 0.0, 0.375, 0.0])
me_cylinder_002.materials.append(mat_material_002)
me_cylinder_002.update()
me_cylinder_007 = bpy.data.meshes.new('Cylinder.007')
me_cylinder_007.from_pydata([(-12.11, 8.704, 25.66), (-12.11, 8.257, 27.05), (-11.05, 8.096, 25.66), (-11.44, 7.872, 27.05), (-11.05, 6.881, 25.66), (-11.44, 7.104, 27.05), (-12.11, 6.273, 25.66), (-12.11, 6.72, 27.05), (-13.16, 6.881, 25.66), (-12.77, 7.104, 27.05), (-13.16, 8.096, 25.66), (-12.77, 7.872, 27.05), (-11.24, 7.988, 26.69), (-12.11, 8.488, 26.69), (-11.24, 6.988, 26.69), (-12.11, 6.488, 26.69), (-12.97, 6.988, 26.69), (-12.97, 7.988, 26.69), (-12.52, 7.727, 28.19), (-12.52, 7.25, 28.19), (-12.11, 7.011, 28.19), (-11.69, 7.25, 28.19), (-12.11, 7.965, 28.19), (-11.69, 7.727, 28.19), (-11.52, 7.826, 27.74), (-12.11, 8.163, 27.74), (-11.52, 7.151, 27.74), (-12.11, 6.813, 27.74), (-12.69, 7.151, 27.74), (-12.69, 7.826, 27.74), (-12.11, -4.527, -6.288), (-12.11, -4.95, -7.753), (-11.05, -4.502, -8.203), (-11.44, -4.935, -8.963), (-11.05, -4.453, -12.03), (-11.44, -4.903, -11.38), (-12.11, -4.429, -13.95), (-12.11, -4.888, -12.6), (-13.16, -4.453, -12.03), (-12.77, -4.903, -11.38), (-13.16, -4.502, -8.203), (-12.77, -4.935, -8.963), (-11.24, -4.824, -8.584), (-12.11, -4.844, -7.008), (-11.24, -4.783, -11.73), (-12.11, -4.763, -13.31), (-12.97, -4.783, -11.73), (-12.97, -4.824, -8.584), (-12.52, -5.29, -9.469), (-12.52, -5.271, -10.97), (-12.11, -5.261, -11.72), (-11.69, -5.271, -10.97), (-12.11, -5.3, -8.717), (-11.69, -5.29, -9.469), (-11.52, -5.149, -9.138), (-12.11, -5.162, -8.075), (-11.52, -5.121, -11.26), (-12.11, -5.108, -12.33), (-12.69, -5.121, -11.26), (-12.69, -5.149, -9.138), (-12.11, -2.451, -31.34), (-12.11, -2.497, -33.31), (-11.05, -2.056, -32.8), (-11.44, -2.247, -34.24), (-11.05, -1.267, -35.71), (-11.44, -1.748, -36.08), (-12.11, -0.8722, -37.17), (-12.11, -1.498, -37.0), (-13.16, -1.267, -35.71), (-12.77, -1.748, -36.08), (-13.16, -2.056, -32.8), (-12.77, -2.247, -34.24), (-11.24, -2.234, -33.72), (-12.11, -2.559, -32.52), (-11.24, -1.585, -36.12), (-12.11, -1.26, -37.32), (-12.97, -1.585, -36.12), (-12.97, -2.234, -33.72), (-12.52, -2.427, -35.33), (-12.52, -2.117, -36.47), (-12.11, -1.963, -37.04), (-11.69, -2.117, -36.47), (-12.11, -2.582, -34.75), (-11.69, -2.427, -35.33), (-11.52, -2.381, -34.79), (-12.11, -2.6, -33.98), (-11.52, -1.943, -36.41), (-12.11, -1.723, -37.22), (-12.69, -1.943, -36.41), (-12.69, -2.381, -34.79), (-12.11, 0.5755, 19.57), (-12.11, -0.04799, 19.81), (-11.05, 0.09403, 18.4), (-11.44, -0.3524, 19.08), (-11.05, -0.8689, 16.06), (-11.44, -0.9613, 17.6), (-12.11, -1.35, 14.89), (-12.11, -1.266, 16.86), (-13.16, -0.8689, 16.06), (-12.77, -0.9613, 17.6), (-13.16, 0.09403, 18.4), (-12.77, -0.3524, 19.08), (-11.24, -0.1902, 19.01), (-12.11, 0.206, 19.97), (-11.24, -0.9825, 17.09), (-12.11, -1.379, 16.12), (-12.97, -0.9825, 17.09), (-12.97, -0.1902, 19.01), (-12.52, -0.6886, 19.7), (-12.52, -1.067, 18.78), (-12.11, -1.256, 18.32), (-11.69, -1.067, 18.78), (-12.11, -0.4996, 20.16), (-11.69, -0.6886, 19.7), (-11.52, -0.5214, 19.53), (-12.11, -0.254, 20.17), (-11.52, -1.056, 18.23), (-12.11, -1.323, 17.58), (-12.69, -1.056, 18.23), (-12.69, -0.5214, 19.53), (12.11, 8.704, 25.66), (12.11, 8.257, 27.05), (11.05, 8.096, 25.66), (11.44, 7.872, 27.05), (11.05, 6.881, 25.66), (11.44, 7.104, 27.05), (12.11, 6.273, 25.66), (12.11, 6.72, 27.05), (13.16, 6.881, 25.66), (12.77, 7.104, 27.05), (13.16, 8.096, 25.66), (12.77, 7.872, 27.05), (11.24, 7.988, 26.69), (12.11, 8.488, 26.69), (11.24, 6.988, 26.69), (12.11, 6.488, 26.69), (12.97, 6.988, 26.69), (12.97, 7.988, 26.69), (12.52, 7.727, 28.19), (12.52, 7.25, 28.19), (12.11, 7.011, 28.19), (11.69, 7.25, 28.19), (12.11, 7.965, 28.19), (11.69, 7.727, 28.19), (11.52, 7.826, 27.74), (12.11, 8.163, 27.74), (11.52, 7.151, 27.74), (12.11, 6.813, 27.74), (12.69, 7.151, 27.74), (12.69, 7.826, 27.74), (12.11, -4.527, -6.288), (12.11, -4.95, -7.753), (11.05, -4.502, -8.203), (11.44, -4.935, -8.963), (11.05, -4.453, -12.03), (11.44, -4.903, -11.38), (12.11, -4.429, -13.95), (12.11, -4.888, -12.6), (13.16, -4.453, -12.03), (12.77, -4.903, -11.38), (13.16, -4.502, -8.203), (12.77, -4.935, -8.963), (11.24, -4.824, -8.584), (12.11, -4.844, -7.008), (11.24, -4.783, -11.73), (12.11, -4.763, -13.31), (12.97, -4.783, -11.73), (12.97, -4.824, -8.584), (12.52, -5.29, -9.469), (12.52, -5.271, -10.97), (12.11, -5.261, -11.72), (11.69, -5.271, -10.97), (12.11, -5.3, -8.717), (11.69, -5.29, -9.469), (11.52, -5.149, -9.138), (12.11, -5.162, -8.075), (11.52, -5.121, -11.26), (12.11, -5.108, -12.33), (12.69, -5.121, -11.26), (12.69, -5.149, -9.138), (12.11, -2.451, -31.34), (12.11, -2.497, -33.31), (11.05, -2.056, -32.8), (11.44, -2.247, -34.24), (11.05, -1.267, -35.71), (11.44, -1.748, -36.08), (12.11, -0.8722, -37.17), (12.11, -1.498, -37.0), (13.16, -1.267, -35.71), (12.77, -1.748, -36.08), (13.16, -2.056, -32.8), (12.77, -2.247, -34.24), (11.24, -2.234, -33.72), (12.11, -2.559, -32.52), (11.24, -1.585, -36.12), (12.11, -1.26, -37.32), (12.97, -1.585, -36.12), (12.97, -2.234, -33.72), (12.52, -2.427, -35.33), (12.52, -2.117, -36.47), (12.11, -1.963, -37.04), (11.69, -2.117, -36.47), (12.11, -2.582, -34.75), (11.69, -2.427, -35.33), (11.52, -2.381, -34.79), (12.11, -2.6, -33.98), (11.52, -1.943, -36.41), (12.11, -1.723, -37.22), (12.69, -1.943, -36.41), (12.69, -2.381, -34.79), (12.11, 0.5755, 19.57), (12.11, -0.04799, 19.81), (11.05, 0.09403, 18.4), (11.44, -0.3524, 19.08), (11.05, -0.8689, 16.06), (11.44, -0.9613, 17.6), (12.11, -1.35, 14.89), (12.11, -1.266, 16.86), (13.16, -0.8689, 16.06), (12.77, -0.9613, 17.6), (13.16, 0.09403, 18.4), (12.77, -0.3524, 19.08), (11.24, -0.1902, 19.01), (12.11, 0.206, 19.97), (11.24, -0.9825, 17.09), (12.11, -1.379, 16.12), (12.97, -0.9825, 17.09), (12.97, -0.1902, 19.01), (12.52, -0.6886, 19.7), (12.52, -1.067, 18.78), (12.11, -1.256, 18.32), (11.69, -1.067, 18.78), (12.11, -0.4996, 20.16), (11.69, -0.6886, 19.7), (11.52, -0.5214, 19.53), (12.11, -0.254, 20.17), (11.52, -1.056, 18.23), (12.11, -1.323, 17.58), (12.69, -1.056, 18.23), (12.69, -0.5214, 19.53)], [], [(0, 13, 12, 2), (2, 12, 14, 4), (4, 14, 15, 6), (6, 15, 16, 8), (11, 9, 28, 29), (8, 16, 17, 10), (10, 17, 13, 0), (0, 2, 4, 6, 8, 10), (3, 5, 14, 12), (5, 7, 15, 14), (7, 9, 16, 15), (9, 11, 17, 16), (11, 1, 13, 17), (23, 22, 18, 19, 20, 21), (26, 24, 23, 21), (28, 27, 20, 19), (25, 29, 18, 22), (24, 25, 22, 23), (27, 26, 21, 20), (29, 28, 19, 18), (7, 5, 26, 27), (3, 1, 25, 24), (1, 11, 29, 25), (9, 7, 27, 28), (5, 3, 24, 26), (1, 3, 12, 13), (30, 43, 42, 32), (32, 42, 44, 34), (34, 44, 45, 36), (36, 45, 46, 38), (41, 39, 58, 59), (38, 46, 47, 40), (40, 47, 43, 30), (30, 32, 34, 36, 38, 40), (33, 35, 44, 42), (35, 37, 45, 44), (37, 39, 46, 45), (39, 41, 47, 46), (41, 31, 43, 47), (53, 52, 48, 49, 50, 51), (56, 54, 53, 51), (58, 57, 50, 49), (55, 59, 48, 52), (54, 55, 52, 53), (57, 56, 51, 50), (59, 58, 49, 48), (37, 35, 56, 57), (33, 31, 55, 54), (31, 41, 59, 55), (39, 37, 57, 58), (35, 33, 54, 56), (31, 33, 42, 43), (60, 73, 72, 62), (62, 72, 74, 64), (64, 74, 75, 66), (66, 75, 76, 68), (71, 69, 88, 89), (68, 76, 77, 70), (70, 77, 73, 60), (60, 62, 64, 66, 68, 70), (63, 65, 74, 72), (65, 67, 75, 74), (67, 69, 76, 75), (69, 71, 77, 76), (71, 61, 73, 77), (83, 82, 78, 79, 80, 81), (86, 84, 83, 81), (88, 87, 80, 79), (85, 89, 78, 82), (84, 85, 82, 83), (87, 86, 81, 80), (89, 88, 79, 78), (67, 65, 86, 87), (63, 61, 85, 84), (61, 71, 89, 85), (69, 67, 87, 88), (65, 63, 84, 86), (61, 63, 72, 73), (90, 103, 102, 92), (92, 102, 104, 94), (94, 104, 105, 96), (96, 105, 106, 98), (101, 99, 118, 119), (98, 106, 107, 100), (100, 107, 103, 90), (90, 92, 94, 96, 98, 100), (93, 95, 104, 102), (95, 97, 105, 104), (97, 99, 106, 105), (99, 101, 107, 106), (101, 91, 103, 107), (113, 112, 108, 109, 110, 111), (116, 114, 113, 111), (118, 117, 110, 109), (115, 119, 108, 112), (114, 115, 112, 113), (117, 116, 111, 110), (119, 118, 109, 108), (97, 95, 116, 117), (93, 91, 115, 114), (91, 101, 119, 115), (99, 97, 117, 118), (95, 93, 114, 116), (91, 93, 102, 103), (120, 122, 132, 133), (122, 124, 134, 132), (124, 126, 135, 134), (126, 128, 136, 135), (131, 149, 148, 129), (128, 130, 137, 136), (130, 120, 133, 137), (120, 130, 128, 126, 124, 122), (123, 132, 134, 125), (125, 134, 135, 127), (127, 135, 136, 129), (129, 136, 137, 131), (131, 137, 133, 121), (143, 141, 140, 139, 138, 142), (146, 141, 143, 144), (148, 139, 140, 147), (145, 142, 138, 149), (144, 143, 142, 145), (147, 140, 141, 146), (149, 138, 139, 148), (127, 147, 146, 125), (123, 144, 145, 121), (121, 145, 149, 131), (129, 148, 147, 127), (125, 146, 144, 123), (121, 133, 132, 123), (150, 152, 162, 163), (152, 154, 164, 162), (154, 156, 165, 164), (156, 158, 166, 165), (161, 179, 178, 159), (158, 160, 167, 166), (160, 150, 163, 167), (150, 160, 158, 156, 154, 152), (153, 162, 164, 155), (155, 164, 165, 157), (157, 165, 166, 159), (159, 166, 167, 161), (161, 167, 163, 151), (173, 171, 170, 169, 168, 172), (176, 171, 173, 174), (178, 169, 170, 177), (175, 172, 168, 179), (174, 173, 172, 175), (177, 170, 171, 176), (179, 168, 169, 178), (157, 177, 176, 155), (153, 174, 175, 151), (151, 175, 179, 161), (159, 178, 177, 157), (155, 176, 174, 153), (151, 163, 162, 153), (180, 182, 192, 193), (182, 184, 194, 192), (184, 186, 195, 194), (186, 188, 196, 195), (191, 209, 208, 189), (188, 190, 197, 196), (190, 180, 193, 197), (180, 190, 188, 186, 184, 182), (183, 192, 194, 185), (185, 194, 195, 187), (187, 195, 196, 189), (189, 196, 197, 191), (191, 197, 193, 181), (203, 201, 200, 199, 198, 202), (206, 201, 203, 204), (208, 199, 200, 207), (205, 202, 198, 209), (204, 203, 202, 205), (207, 200, 201, 206), (209, 198, 199, 208), (187, 207, 206, 185), (183, 204, 205, 181), (181, 205, 209, 191), (189, 208, 207, 187), (185, 206, 204, 183), (181, 193, 192, 183), (210, 212, 222, 223), (212, 214, 224, 222), (214, 216, 225, 224), (216, 218, 226, 225), (221, 239, 238, 219), (218, 220, 227, 226), (220, 210, 223, 227), (210, 220, 218, 216, 214, 212), (213, 222, 224, 215), (215, 224, 225, 217), (217, 225, 226, 219), (219, 226, 227, 221), (221, 227, 223, 211), (233, 231, 230, 229, 228, 232), (236, 231, 233, 234), (238, 229, 230, 237), (235, 232, 228, 239), (234, 233, 232, 235), (237, 230, 231, 236), (239, 228, 229, 238), (217, 237, 236, 215), (213, 234, 235, 211), (211, 235, 239, 221), (219, 238, 237, 217), (215, 236, 234, 213), (211, 223, 222, 213)])
_uv = me_cylinder_007.uv_layers.new(name='UVMap')
_uv.uv.foreach_set('vector', [1.0, 0.5, 1.0, 1.0, 0.8333, 1.0, 0.8333, 0.5, 0.8333, 0.5, 0.8333, 1.0, 0.6667, 1.0, 0.6667, 0.5, 0.6667, 0.5, 0.6667, 1.0, 0.5, 1.0, 0.5, 0.5, 0.5, 0.5, 0.5, 1.0, 0.3333, 1.0, 0.3333, 0.5, 0.1312, 0.3186, 0.1312, 0.1814, 0.1312, 0.1814, 0.1312, 0.3186, 0.3333, 0.5, 0.3333, 1.0, 0.1667, 1.0, 0.1667, 0.5, 0.1667, 0.5, 0.1667, 1.0, -8.941e-08, 1.0, -8.941e-08, 0.5, 0.75, 0.49, 0.9578, 0.37, 0.9578, 0.13, 0.75, 0.01, 0.5422, 0.13, 0.5422, 0.37, 0.3688, 0.3186, 0.3688, 0.1814, 0.4578, 0.13, 0.4578, 0.37, 0.3688, 0.1814, 0.25, 0.1128, 0.25, 0.01, 0.4578, 0.13, 0.25, 0.1128, 0.1312, 0.1814, 0.04215, 0.13, 0.25, 0.01, 0.1312, 0.1814, 0.1312, 0.3186, 0.04215, 0.37, 0.04215, 0.13, 0.1312, 0.3186, 0.25, 0.3872, 0.25, 0.49, 0.04215, 0.37, 0.3688, 0.3186, 0.25, 0.3872, 0.1312, 0.3186, 0.1312, 0.1814, 0.25, 0.1128, 0.3688, 0.1814, 0.3688, 0.1814, 0.3688, 0.3186, 0.3688, 0.3186, 0.3688, 0.1814, 0.1312, 0.1814, 0.25, 0.1128, 0.25, 0.1128, 0.1312, 0.1814, 0.25, 0.3872, 0.1312, 0.3186, 0.1312, 0.3186, 0.25, 0.3872, 0.3688, 0.3186, 0.25, 0.3872, 0.25, 0.3872, 0.3688, 0.3186, 0.25, 0.1128, 0.3688, 0.1814, 0.3688, 0.1814, 0.25, 0.1128, 0.1312, 0.3186, 0.1312, 0.1814, 0.1312, 0.1814, 0.1312, 0.3186, 0.25, 0.1128, 0.3688, 0.1814, 0.3688, 0.1814, 0.25, 0.1128, 0.3688, 0.3186, 0.25, 0.3872, 0.25, 0.3872, 0.3688, 0.3186, 0.25, 0.3872, 0.1312, 0.3186, 0.1312, 0.3186, 0.25, 0.3872, 0.1312, 0.1814, 0.25, 0.1128, 0.25, 0.1128, 0.1312, 0.1814, 0.3688, 0.1814, 0.3688, 0.3186, 0.3688, 0.3186, 0.3688, 0.1814, 0.25, 0.3872, 0.3688, 0.3186, 0.4578, 0.37, 0.25, 0.49, 1.0, 0.5, 1.0, 1.0, 0.8333, 1.0, 0.8333, 0.5, 0.8333, 0.5, 0.8333, 1.0, 0.6667, 1.0, 0.6667, 0.5, 0.6667, 0.5, 0.6667, 1.0, 0.5, 1.0, 0.5, 0.5, 0.5, 0.5, 0.5, 1.0, 0.3333, 1.0, 0.3333, 0.5, 0.1312, 0.3186, 0.1312, 0.1814, 0.1312, 0.1814, 0.1312, 0.3186, 0.3333, 0.5, 0.3333, 1.0, 0.1667, 1.0, 0.1667, 0.5, 0.1667, 0.5, 0.1667, 1.0, -8.941e-08, 1.0, -8.941e-08, 0.5, 0.75, 0.49, 0.9578, 0.37, 0.9578, 0.13, 0.75, 0.01, 0.5422, 0.13, 0.5422, 0.37, 0.3688, 0.3186, 0.3688, 0.1814, 0.4578, 0.13, 0.4578, 0.37, 0.3688, 0.1814, 0.25, 0.1128, 0.25, 0.01, 0.4578, 0.13, 0.25, 0.1128, 0.1312, 0.1814, 0.04215, 0.13, 0.25, 0.01, 0.1312, 0.1814, 0.1312, 0.3186, 0.04215, 0.37, 0.04215, 0.13, 0.1312, 0.3186, 0.25, 0.3872, 0.25, 0.49, 0.04215, 0.37, 0.3688, 0.3186, 0.25, 0.3872, 0.1312, 0.3186, 0.1312, 0.1814, 0.25, 0.1128, 0.3688, 0.1814, 0.3688, 0.1814, 0.3688, 0.3186, 0.3688, 0.3186, 0.3688, 0.1814, 0.1312, 0.1814, 0.25, 0.1128, 0.25, 0.1128, 0.1312, 0.1814, 0.25, 0.3872, 0.1312, 0.3186, 0.1312, 0.3186, 0.25, 0.3872, 0.3688, 0.3186, 0.25, 0.3872, 0.25, 0.3872, 0.3688, 0.3186, 0.25, 0.1128, 0.3688, 0.1814, 0.3688, 0.1814, 0.25, 0.1128, 0.1312, 0.3186, 0.1312, 0.1814, 0.1312, 0.1814, 0.1312, 0.3186, 0.25, 0.1128, 0.3688, 0.1814, 0.3688, 0.1814, 0.25, 0.1128, 0.3688, 0.3186, 0.25, 0.3872, 0.25, 0.3872, 0.3688, 0.3186, 0.25, 0.3872, 0.1312, 0.3186, 0.1312, 0.3186, 0.25, 0.3872, 0.1312, 0.1814, 0.25, 0.1128, 0.25, 0.1128, 0.1312, 0.1814, 0.3688, 0.1814, 0.3688, 0.3186, 0.3688, 0.3186, 0.3688, 0.1814, 0.25, 0.3872, 0.3688, 0.3186, 0.4578, 0.37, 0.25, 0.49, 1.0, 0.5, 1.0, 1.0, 0.8333, 1.0, 0.8333, 0.5, 0.8333, 0.5, 0.8333, 1.0, 0.6667, 1.0, 0.6667, 0.5, 0.6667, 0.5, 0.6667, 1.0, 0.5, 1.0, 0.5, 0.5, 0.5, 0.5, 0.5, 1.0, 0.3333, 1.0, 0.3333, 0.5, 0.1312, 0.3186, 0.1312, 0.1814, 0.1312, 0.1814, 0.1312, 0.3186, 0.3333, 0.5, 0.3333, 1.0, 0.1667, 1.0, 0.1667, 0.5, 0.1667, 0.5, 0.1667, 1.0, -8.941e-08, 1.0, -8.941e-08, 0.5, 0.75, 0.49, 0.9578, 0.37, 0.9578, 0.13, 0.75, 0.01, 0.5422, 0.13, 0.5422, 0.37, 0.3688, 0.3186, 0.3688, 0.1814, 0.4578, 0.13, 0.4578, 0.37, 0.3688, 0.1814, 0.25, 0.1128, 0.25, 0.01, 0.4578, 0.13, 0.25, 0.1128, 0.1312, 0.1814, 0.04215, 0.13, 0.25, 0.01, 0.1312, 0.1814, 0.1312, 0.3186, 0.04215, 0.37, 0.04215, 0.13, 0.1312, 0.3186, 0.25, 0.3872, 0.25, 0.49, 0.04215, 0.37, 0.3688, 0.3186, 0.25, 0.3872, 0.1312, 0.3186, 0.1312, 0.1814, 0.25, 0.1128, 0.3688, 0.1814, 0.3688, 0.1814, 0.3688, 0.3186, 0.3688, 0.3186, 0.3688, 0.1814, 0.1312, 0.1814, 0.25, 0.1128, 0.25, 0.1128, 0.1312, 0.1814, 0.25, 0.3872, 0.1312, 0.3186, 0.1312, 0.3186, 0.25, 0.3872, 0.3688, 0.3186, 0.25, 0.3872, 0.25, 0.3872, 0.3688, 0.3186, 0.25, 0.1128, 0.3688, 0.1814, 0.3688, 0.1814, 0.25, 0.1128, 0.1312, 0.3186, 0.1312, 0.1814, 0.1312, 0.1814, 0.1312, 0.3186, 0.25, 0.1128, 0.3688, 0.1814, 0.3688, 0.1814, 0.25, 0.1128, 0.3688, 0.3186, 0.25, 0.3872, 0.25, 0.3872, 0.3688, 0.3186, 0.25, 0.3872, 0.1312, 0.3186, 0.1312, 0.3186, 0.25, 0.3872, 0.1312, 0.1814, 0.25, 0.1128, 0.25, 0.1128, 0.1312, 0.1814, 0.3688, 0.1814, 0.3688, 0.3186, 0.3688, 0.3186, 0.3688, 0.1814, 0.25, 0.3872, 0.3688, 0.3186, 0.4578, 0.37, 0.25, 0.49, 1.0, 0.5, 1.0, 1.0, 0.8333, 1.0, 0.8333, 0.5, 0.8333, 0.5, 0.8333, 1.0, 0.6667, 1.0, 0.6667, 0.5, 0.6667, 0.5, 0.6667, 1.0, 0.5, 1.0, 0.5, 0.5, 0.5, 0.5, 0.5, 1.0, 0.3333, 1.0, 0.3333, 0.5, 0.1312, 0.3186, 0.1312, 0.1814, 0.1312, 0.1814, 0.1312, 0.3186, 0.3333, 0.5, 0.3333, 1.0, 0.1667, 1.0, 0.1667, 0.5, 0.1667, 0.5, 0.1667, 1.0, -8.941e-08, 1.0, -8.941e-08, 0.5, 0.75, 0.49, 0.9578, 0.37, 0.9578, 0.13, 0.75, 0.01, 0.5422, 0.13, 0.5422, 0.37, 0.3688, 0.3186, 0.3688, 0.1814, 0.4578, 0.13, 0.4578, 0.37, 0.3688, 0.1814, 0.25, 0.1128, 0.25, 0.01, 0.4578, 0.13, 0.25, 0.1128, 0.1312, 0.1814, 0.04215, 0.13, 0.25, 0.01, 0.1312, 0.1814, 0.1312, 0.3186, 0.04215, 0.37, 0.04215, 0.13, 0.1312, 0.3186, 0.25, 0.3872, 0.25, 0.49, 0.04215, 0.37, 0.3688, 0.3186, 0.25, 0.3872, 0.1312, 0.3186, 0.1312, 0.1814, 0.25, 0.1128, 0.3688, 0.1814, 0.3688, 0.1814, 0.3688, 0.3186, 0.3688, 0.3186, 0.3688, 0.1814, 0.1312, 0.1814, 0.25, 0.1128, 0.25, 0.1128, 0.1312, 0.1814, 0.25, 0.3872, 0.1312, 0.3186, 0.1312, 0.3186, 0.25, 0.3872, 0.3688, 0.3186, 0.25, 0.3872, 0.25, 0.3872, 0.3688, 0.3186, 0.25, 0.1128, 0.3688, 0.1814, 0.3688, 0.1814, 0.25, 0.1128, 0.1312, 0.3186, 0.1312, 0.1814, 0.1312, 0.1814, 0.1312, 0.3186, 0.25, 0.1128, 0.3688, 0.1814, 0.3688, 0.1814, 0.25, 0.1128, 0.3688, 0.3186, 0.25, 0.3872, 0.25, 0.3872, 0.3688, 0.3186, 0.25, 0.3872, 0.1312, 0.3186, 0.1312, 0.3186, 0.25, 0.3872, 0.1312, 0.1814, 0.25, 0.1128, 0.25, 0.1128, 0.1312, 0.1814, 0.3688, 0.1814, 0.3688, 0.3186, 0.3688, 0.3186, 0.3688, 0.1814, 0.25, 0.3872, 0.3688, 0.3186, 0.4578, 0.37, 0.25, 0.49, 1.0, 0.5, 0.8333, 0.5, 0.8333, 1.0, 1.0, 1.0, 0.8333, 0.5, 0.6667, 0.5, 0.6667, 1.0, 0.8333, 1.0, 0.6667, 0.5, 0.5, 0.5, 0.5, 1.0, 0.6667, 1.0, 0.5, 0.5, 0.3333, 0.5, 0.3333, 1.0, 0.5, 1.0, 0.1312, 0.3186, 0.1312, 0.3186, 0.1312, 0.1814, 0.1312, 0.1814, 0.3333, 0.5, 0.1667, 0.5, 0.1667, 1.0, 0.3333, 1.0, 0.1667, 0.5, -8.941e-08, 0.5, -8.941e-08, 1.0, 0.1667, 1.0, 0.75, 0.49, 0.5422, 0.37, 0.5422, 0.13, 0.75, 0.01, 0.9578, 0.13, 0.9578, 0.37, 0.3688, 0.3186, 0.4578, 0.37, 0.4578, 0.13, 0.3688, 0.1814, 0.3688, 0.1814, 0.4578, 0.13, 0.25, 0.01, 0.25, 0.1128, 0.25, 0.1128, 0.25, 0.01, 0.04215, 0.13, 0.1312, 0.1814, 0.1312, 0.1814, 0.04215, 0.13, 0.04215, 0.37, 0.1312, 0.3186, 0.1312, 0.3186, 0.04215, 0.37, 0.25, 0.49, 0.25, 0.3872, 0.3688, 0.3186, 0.3688, 0.1814, 0.25, 0.1128, 0.1312, 0.1814, 0.1312, 0.3186, 0.25, 0.3872, 0.3688, 0.1814, 0.3688, 0.1814, 0.3688, 0.3186, 0.3688, 0.3186, 0.1312, 0.1814, 0.1312, 0.1814, 0.25, 0.1128, 0.25, 0.1128, 0.25, 0.3872, 0.25, 0.3872, 0.1312, 0.3186, 0.1312, 0.3186, 0.3688, 0.3186, 0.3688, 0.3186, 0.25, 0.3872, 0.25, 0.3872, 0.25, 0.1128, 0.25, 0.1128, 0.3688, 0.1814, 0.3688, 0.1814, 0.1312, 0.3186, 0.1312, 0.3186, 0.1312, 0.1814, 0.1312, 0.1814, 0.25, 0.1128, 0.25, 0.1128, 0.3688, 0.1814, 0.3688, 0.1814, 0.3688, 0.3186, 0.3688, 0.3186, 0.25, 0.3872, 0.25, 0.3872, 0.25, 0.3872, 0.25, 0.3872, 0.1312, 0.3186, 0.1312, 0.3186, 0.1312, 0.1814, 0.1312, 0.1814, 0.25, 0.1128, 0.25, 0.1128, 0.3688, 0.1814, 0.3688, 0.1814, 0.3688, 0.3186, 0.3688, 0.3186, 0.25, 0.3872, 0.25, 0.49, 0.4578, 0.37, 0.3688, 0.3186, 1.0, 0.5, 0.8333, 0.5, 0.8333, 1.0, 1.0, 1.0, 0.8333, 0.5, 0.6667, 0.5, 0.6667, 1.0, 0.8333, 1.0, 0.6667, 0.5, 0.5, 0.5, 0.5, 1.0, 0.6667, 1.0, 0.5, 0.5, 0.3333, 0.5, 0.3333, 1.0, 0.5, 1.0, 0.1312, 0.3186, 0.1312, 0.3186, 0.1312, 0.1814, 0.1312, 0.1814, 0.3333, 0.5, 0.1667, 0.5, 0.1667, 1.0, 0.3333, 1.0, 0.1667, 0.5, -8.941e-08, 0.5, -8.941e-08, 1.0, 0.1667, 1.0, 0.75, 0.49, 0.5422, 0.37, 0.5422, 0.13, 0.75, 0.01, 0.9578, 0.13, 0.9578, 0.37, 0.3688, 0.3186, 0.4578, 0.37, 0.4578, 0.13, 0.3688, 0.1814, 0.3688, 0.1814, 0.4578, 0.13, 0.25, 0.01, 0.25, 0.1128, 0.25, 0.1128, 0.25, 0.01, 0.04215, 0.13, 0.1312, 0.1814, 0.1312, 0.1814, 0.04215, 0.13, 0.04215, 0.37, 0.1312, 0.3186, 0.1312, 0.3186, 0.04215, 0.37, 0.25, 0.49, 0.25, 0.3872, 0.3688, 0.3186, 0.3688, 0.1814, 0.25, 0.1128, 0.1312, 0.1814, 0.1312, 0.3186, 0.25, 0.3872, 0.3688, 0.1814, 0.3688, 0.1814, 0.3688, 0.3186, 0.3688, 0.3186, 0.1312, 0.1814, 0.1312, 0.1814, 0.25, 0.1128, 0.25, 0.1128, 0.25, 0.3872, 0.25, 0.3872, 0.1312, 0.3186, 0.1312, 0.3186, 0.3688, 0.3186, 0.3688, 0.3186, 0.25, 0.3872, 0.25, 0.3872, 0.25, 0.1128, 0.25, 0.1128, 0.3688, 0.1814, 0.3688, 0.1814, 0.1312, 0.3186, 0.1312, 0.3186, 0.1312, 0.1814, 0.1312, 0.1814, 0.25, 0.1128, 0.25, 0.1128, 0.3688, 0.1814, 0.3688, 0.1814, 0.3688, 0.3186, 0.3688, 0.3186, 0.25, 0.3872, 0.25, 0.3872, 0.25, 0.3872, 0.25, 0.3872, 0.1312, 0.3186, 0.1312, 0.3186, 0.1312, 0.1814, 0.1312, 0.1814, 0.25, 0.1128, 0.25, 0.1128, 0.3688, 0.1814, 0.3688, 0.1814, 0.3688, 0.3186, 0.3688, 0.3186, 0.25, 0.3872, 0.25, 0.49, 0.4578, 0.37, 0.3688, 0.3186, 1.0, 0.5, 0.8333, 0.5, 0.8333, 1.0, 1.0, 1.0, 0.8333, 0.5, 0.6667, 0.5, 0.6667, 1.0, 0.8333, 1.0, 0.6667, 0.5, 0.5, 0.5, 0.5, 1.0, 0.6667, 1.0, 0.5, 0.5, 0.3333, 0.5, 0.3333, 1.0, 0.5, 1.0, 0.1312, 0.3186, 0.1312, 0.3186, 0.1312, 0.1814, 0.1312, 0.1814, 0.3333, 0.5, 0.1667, 0.5, 0.1667, 1.0, 0.3333, 1.0, 0.1667, 0.5, -8.941e-08, 0.5, -8.941e-08, 1.0, 0.1667, 1.0, 0.75, 0.49, 0.5422, 0.37, 0.5422, 0.13, 0.75, 0.01, 0.9578, 0.13, 0.9578, 0.37, 0.3688, 0.3186, 0.4578, 0.37, 0.4578, 0.13, 0.3688, 0.1814, 0.3688, 0.1814, 0.4578, 0.13, 0.25, 0.01, 0.25, 0.1128, 0.25, 0.1128, 0.25, 0.01, 0.04215, 0.13, 0.1312, 0.1814, 0.1312, 0.1814, 0.04215, 0.13, 0.04215, 0.37, 0.1312, 0.3186, 0.1312, 0.3186, 0.04215, 0.37, 0.25, 0.49, 0.25, 0.3872, 0.3688, 0.3186, 0.3688, 0.1814, 0.25, 0.1128, 0.1312, 0.1814, 0.1312, 0.3186, 0.25, 0.3872, 0.3688, 0.1814, 0.3688, 0.1814, 0.3688, 0.3186, 0.3688, 0.3186, 0.1312, 0.1814, 0.1312, 0.1814, 0.25, 0.1128, 0.25, 0.1128, 0.25, 0.3872, 0.25, 0.3872, 0.1312, 0.3186, 0.1312, 0.3186, 0.3688, 0.3186, 0.3688, 0.3186, 0.25, 0.3872, 0.25, 0.3872, 0.25, 0.1128, 0.25, 0.1128, 0.3688, 0.1814, 0.3688, 0.1814, 0.1312, 0.3186, 0.1312, 0.3186, 0.1312, 0.1814, 0.1312, 0.1814, 0.25, 0.1128, 0.25, 0.1128, 0.3688, 0.1814, 0.3688, 0.1814, 0.3688, 0.3186, 0.3688, 0.3186, 0.25, 0.3872, 0.25, 0.3872, 0.25, 0.3872, 0.25, 0.3872, 0.1312, 0.3186, 0.1312, 0.3186, 0.1312, 0.1814, 0.1312, 0.1814, 0.25, 0.1128, 0.25, 0.1128, 0.3688, 0.1814, 0.3688, 0.1814, 0.3688, 0.3186, 0.3688, 0.3186, 0.25, 0.3872, 0.25, 0.49, 0.4578, 0.37, 0.3688, 0.3186, 1.0, 0.5, 0.8333, 0.5, 0.8333, 1.0, 1.0, 1.0, 0.8333, 0.5, 0.6667, 0.5, 0.6667, 1.0, 0.8333, 1.0, 0.6667, 0.5, 0.5, 0.5, 0.5, 1.0, 0.6667, 1.0, 0.5, 0.5, 0.3333, 0.5, 0.3333, 1.0, 0.5, 1.0, 0.1312, 0.3186, 0.1312, 0.3186, 0.1312, 0.1814, 0.1312, 0.1814, 0.3333, 0.5, 0.1667, 0.5, 0.1667, 1.0, 0.3333, 1.0, 0.1667, 0.5, -8.941e-08, 0.5, -8.941e-08, 1.0, 0.1667, 1.0, 0.75, 0.49, 0.5422, 0.37, 0.5422, 0.13, 0.75, 0.01, 0.9578, 0.13, 0.9578, 0.37, 0.3688, 0.3186, 0.4578, 0.37, 0.4578, 0.13, 0.3688, 0.1814, 0.3688, 0.1814, 0.4578, 0.13, 0.25, 0.01, 0.25, 0.1128, 0.25, 0.1128, 0.25, 0.01, 0.04215, 0.13, 0.1312, 0.1814, 0.1312, 0.1814, 0.04215, 0.13, 0.04215, 0.37, 0.1312, 0.3186, 0.1312, 0.3186, 0.04215, 0.37, 0.25, 0.49, 0.25, 0.3872, 0.3688, 0.3186, 0.3688, 0.1814, 0.25, 0.1128, 0.1312, 0.1814, 0.1312, 0.3186, 0.25, 0.3872, 0.3688, 0.1814, 0.3688, 0.1814, 0.3688, 0.3186, 0.3688, 0.3186, 0.1312, 0.1814, 0.1312, 0.1814, 0.25, 0.1128, 0.25, 0.1128, 0.25, 0.3872, 0.25, 0.3872, 0.1312, 0.3186, 0.1312, 0.3186, 0.3688, 0.3186, 0.3688, 0.3186, 0.25, 0.3872, 0.25, 0.3872, 0.25, 0.1128, 0.25, 0.1128, 0.3688, 0.1814, 0.3688, 0.1814, 0.1312, 0.3186, 0.1312, 0.3186, 0.1312, 0.1814, 0.1312, 0.1814, 0.25, 0.1128, 0.25, 0.1128, 0.3688, 0.1814, 0.3688, 0.1814, 0.3688, 0.3186, 0.3688, 0.3186, 0.25, 0.3872, 0.25, 0.3872, 0.25, 0.3872, 0.25, 0.3872, 0.1312, 0.3186, 0.1312, 0.3186, 0.1312, 0.1814, 0.1312, 0.1814, 0.25, 0.1128, 0.25, 0.1128, 0.3688, 0.1814, 0.3688, 0.1814, 0.3688, 0.3186, 0.3688, 0.3186, 0.25, 0.3872, 0.25, 0.49, 0.4578, 0.37, 0.3688, 0.3186])
me_cylinder_007.materials.append(mat_material_002)
me_cylinder_007.update()

# ---- objects
ob_cube = bpy.data.objects.new('Cube', me_cube_003)
ob_cylinder = bpy.data.objects.new('Cylinder', me_cylinder)
ob_cylinder_001 = bpy.data.objects.new('Cylinder.001', me_cylinder_001)
ob_cube_001 = bpy.data.objects.new('Cube.001', me_cube_005)
ob_cube_002 = bpy.data.objects.new('Cube.002', me_cube_006)
ob_cube_003 = bpy.data.objects.new('Cube.003', me_cube_007)
ob_cube_004 = bpy.data.objects.new('Cube.004', me_cube_008)
ob_cylinder_002 = bpy.data.objects.new('Cylinder.002', me_cylinder_002)
ob_cylinder_006 = bpy.data.objects.new('Cylinder.006', me_cylinder_007)
ob_camera = bpy.data.objects.new('Camera', cam_camera_001)
ob_spot = bpy.data.objects.new('Spot', light_spot)

# ---- transforms, parenting, visibility, modifiers, constraints
ob_cube.location = (0.0, 0.0, 0.7482)
ob_cube.scale = (1.078, 0.7967, 0.6148)
_m = ob_cube.modifiers.new('Bevel', 'BEVEL')
_m.width = 0.084
_m.width_pct = 0.084
ob_cylinder.location = (-3.671e-09, -1.074e-08, 3.345)
ob_cylinder.rotation_euler = (-4.712, -0.0, -4.712)
ob_cylinder.scale = (0.8092, 1.023, 0.9745)
_m = ob_cylinder.modifiers.new('Bevel', 'BEVEL')
_m.width = 0.061
_m.width_pct = 0.061
_m.segments = 2
ob_cylinder_001.location = (4.538e-08, -2.123e-08, 3.419)
ob_cylinder_001.rotation_euler = (-4.712, -0.0, -4.712)
ob_cylinder_001.scale = (0.7914, 1.0, 1.123)
_m = ob_cylinder_001.modifiers.new('Bevel', 'BEVEL')
_m.width = 0.028
_m.width_pct = 0.028
ob_cube_001.location = (0.0, 0.0, 2.923)
ob_cube_001.scale = (1.255, 1.058, 0.1557)
_m = ob_cube_001.modifiers.new('Bevel', 'BEVEL')
_m.width = 0.065
_m.width_pct = 0.065
_m.limit_method = 'NONE'
ob_cube_002.location = (0.0, 0.0, 1.121)
ob_cube_002.scale = (1.145, 0.8757, 0.1455)
_m = ob_cube_002.modifiers.new('Bevel', 'BEVEL')
_m.width = 0.078
_m.width_pct = 0.078
_m.segments = 2
ob_cube_003.location = (0.0, 0.0, 0.09688)
ob_cube_003.scale = (1.145, 0.8757, 0.08086)
_m = ob_cube_003.modifiers.new('Bevel', 'BEVEL')
_m.width = 0.19
_m.width_pct = 0.19
ob_cube_004.location = (1.788e-07, 1.788e-07, 0.5549)
_m = ob_cube_004.modifiers.new('Bevel', 'BEVEL')
_m.width = 0.024
_m.width_pct = 0.024
_m.segments = 2
ob_cylinder_002.location = (-0.01436, -0.9821, 2.685)
ob_cylinder_002.rotation_euler = (-0.0, -1.571, 0.0)
ob_cylinder_002.scale = (0.1528, 0.1528, 0.104)
_m = ob_cylinder_002.modifiers.new('Bevel', 'BEVEL')
_m.width = 0.22
_m.width_pct = 0.22
_m.segments = 2
ob_cylinder_006.location = (2.19e-07, 0.005047, 3.582)
ob_cylinder_006.rotation_euler = (-1.136, 2.22e-16, -2.225e-16)
ob_cylinder_006.scale = (0.07827, 0.07827, 0.02482)
_m = ob_cylinder_006.modifiers.new('Bevel', 'BEVEL')
_m.width = 0.032
_m.width_pct = 0.032
_m.segments = 2
_m.angle_limit = 0.0
ob_camera.location = (2.488, -5.347, 1.835)
ob_camera.rotation_euler = (1.424, -2.83e-09, 0.4468)
ob_camera.scale = (1.0, 1.0, 1.0)
ob_spot.location = (0.0, 0.0, 9.541)

# ---- collection membership
col_collection.objects.link(ob_cube)
col_collection.objects.link(ob_cylinder)
col_collection.objects.link(ob_cylinder_001)
col_collection.objects.link(ob_cube_001)
col_collection.objects.link(ob_cube_002)
col_collection.objects.link(ob_cube_003)
col_collection.objects.link(ob_cube_004)
col_collection.objects.link(ob_cylinder_002)
col_collection.objects.link(ob_cylinder_006)
col_collection.objects.link(ob_camera)
col_collection.objects.link(ob_spot)

# ---- scene / render settings (as saved in the file)
scene.camera = ob_camera
scene.frame_start = 1; scene.frame_end = 250; scene.frame_set(0)
scene.render.engine = 'CYCLES'
scene.render.resolution_x = 1080
scene.cycles.sampling_pattern = 'TABULATED_SOBOL'
scene.cycles.use_light_tree = False
scene.cycles.tile_size = 512
scene.eevee.use_gtao = True
scene.eevee.use_raytracing = True
scene.view_settings.look = 'Medium High Contrast'
scene.view_settings.view_transform = 'Filmic'
bpy.context.view_layer.update()
